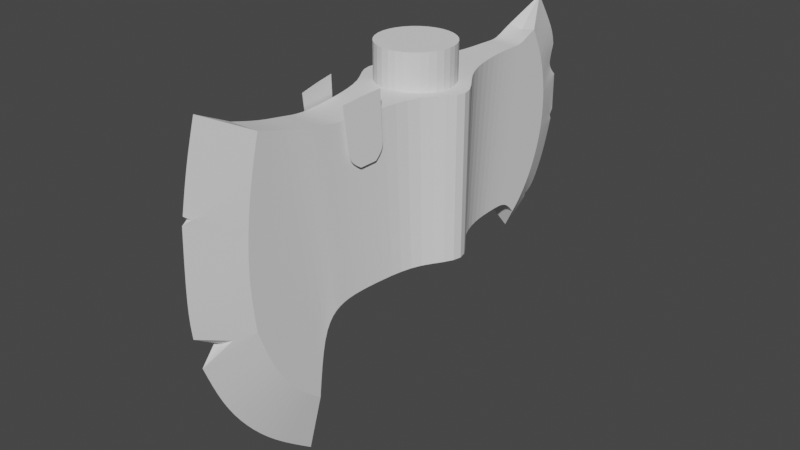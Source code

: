 # Source: Axe03.blend  (saved by Blender 2.92.15; exported with 4.5.12 LTS)
import bpy
from mathutils import Matrix  # noqa: F401  (used for matrix-valued properties, if any)

bpy.ops.wm.read_factory_settings(use_empty=True)
scene = bpy.context.scene
scene.name = 'Scene'

# ---- collections
col_axe = bpy.data.collections.new('Axe'); scene.collection.children.link(col_axe)

# ---- world
world_world = bpy.data.worlds.new('World'); scene.world = world_world
world_world.use_nodes = True; world_world.node_tree.nodes.clear()
_N = world_world.node_tree.nodes; _L = world_world.node_tree.links
n0 = _N.new('ShaderNodeOutputWorld'); n0.name = 'World Output'; n0.location = (300, 300)
n1 = _N.new('ShaderNodeBackground'); n1.name = 'Background'; n1.location = (10, 300)
n1.inputs[0].default_value = (0.05088, 0.05088, 0.05088, 1.0)
_L.new(n1.outputs[0], n0.inputs[0])
n0.is_active_output = True
world_world.color = (0.05088, 0.05088, 0.05088)
world_world.use_sun_shadow = False
world_world.sun_shadow_jitter_overblur = 0.0

# ---- meshes
me_plane_001 = bpy.data.meshes.new('Plane.001')
me_plane_001.from_pydata([(-0.1432, 0.06537, 0.0), (-0.2403, 0.4076, 0.0), (-0.1854, 0.09741, 0.0), (-0.2153, 0.1302, 0.0), (-0.2374, 0.165, 0.0), (-0.2532, 0.2063, 0.0), (-0.2622, 0.2613, 0.0), (-0.2591, 0.3294, 0.0), (-0.2509, 0.3713, 0.0), (-0.1953, 0.3848, 0.01385), (-0.1206, 0.3673, 0.01752), (-0.08208, 0.3673, 0.02185), (-0.03328, 0.369, 0.02954), (-0.1426, 0.1249, 0.01385), (-0.1356, 0.185, 0.01385), (-0.1234, 0.2043, 0.01656), (-0.1035, 0.2096, 0.01752), (-0.03024, 0.2123, 0.02954), (-0.06995, 0.2107, 0.02185), (-0.2081, 0.222, 0.01385), (-0.1393, 0.3717, 0.01656), (-0.1679, 0.3769, 0.01385), (-0.2107, 0.3128, 0.01385), (-0.179, 0.1599, 0.01385), (-0.2042, 0.3512, 0.01385), (-0.1952, 0.1855, 0.01385), (-0.2136, 0.2677, 0.01385), (-0.1622, 0.1405, 0.01385), (-0.03068, 0.2299, 0.02954), (-0.03134, 0.2657, 0.02954), (-0.03216, 0.31, 0.02954), (-0.03269, 0.3381, 0.02954), (-0.07172, 0.2299, 0.02185), (-0.07435, 0.2657, 0.02185), (-0.07763, 0.31, 0.02185), (-0.0797, 0.3381, 0.02185), (-0.106, 0.2299, 0.01752), (-0.1097, 0.2657, 0.01752), (-0.1143, 0.31, 0.01752), (-0.1173, 0.3381, 0.01752), (-0.1257, 0.2299, 0.01656), (-0.1291, 0.2657, 0.01656), (-0.1334, 0.31, 0.01656), (-0.1362, 0.3381, 0.01656), (-0.1403, 0.2299, 0.01385), (-0.1473, 0.2657, 0.01385), (-0.1561, 0.31, 0.01385), (-0.1616, 0.3381, 0.01385), (0.1461, 0.1719, 0.0), (-2.777e-09, 0.2142, 0.06354), (0.1853, 0.3998, 0.0), (-2.777e-09, 0.3656, 0.06354), (0.1597, 0.179, 0.0), (0.1735, 0.188, 0.0), (0.1925, 0.2009, 0.0), (0.2081, 0.2283, 0.0), (0.2193, 0.2646, 0.0), (0.2128, 0.3602, 0.0), (0.1579, 0.3755, 0.01385), (0.1206, 0.3673, 0.01385), (0.08247, 0.367, 0.01557), (0.03319, 0.3689, 0.02996), (0.1368, 0.1945, 0.01385), (0.1288, 0.204, 0.01385), (0.118, 0.2097, 0.01385), (0.03015, 0.2123, 0.02996), (0.1035, 0.2096, 0.01385), (0.07034, 0.2104, 0.01557), (0.1703, 0.2384, 0.01385), (0.1349, 0.3658, 0.01385), (0.1472, 0.3714, 0.01385), (0.1819, 0.3091, 0.01385), (0.1526, 0.2104, 0.01385), (0.1743, 0.3433, 0.01385), (0.1605, 0.2211, 0.01385), (0.181, 0.2701, 0.01385), (0.1451, 0.2014, 0.01385), (-2.777e-09, 0.2299, 0.06354), (-2.777e-09, 0.2657, 0.06354), (-2.777e-09, 0.31, 0.06354), (-2.777e-09, 0.3381, 0.06354), (0.0306, 0.2299, 0.02996), (0.03126, 0.2657, 0.02996), (0.03208, 0.31, 0.02996), (0.0326, 0.3381, 0.02996), (0.07211, 0.2296, 0.01557), (0.07475, 0.2653, 0.01557), (0.07802, 0.3097, 0.01557), (0.0801, 0.3378, 0.01557), (0.106, 0.2299, 0.01385), (0.1097, 0.2657, 0.01385), (0.1143, 0.31, 0.01385), (0.1173, 0.3381, 0.01385), (0.1257, 0.2299, 0.01385), (0.1291, 0.2657, 0.01385), (0.1334, 0.31, 0.01385), (0.1362, 0.3381, 0.01385), (0.1403, 0.2299, 0.01385), (0.1439, 0.2657, 0.01385), (0.1488, 0.31, 0.01385), (0.1509, 0.3391, 0.01385), (0.1346, 0.217, 0.01385), (-0.138, 0.2075, 0.01385), (-0.1953, 0.3848, 0.0), (-0.1426, 0.1249, 0.0), (-0.1356, 0.185, 0.0), (-0.1234, 0.2043, 0.0), (-0.1035, 0.2096, 0.0), (-0.03024, 0.2123, 0.0), (-0.06995, 0.2107, 0.0), (-7.674e-10, 0.2142, 0.0), (0.1368, 0.1945, 0.0), (0.1288, 0.204, 0.0), (0.118, 0.2097, 0.0), (0.03015, 0.2123, 0.0), (0.1035, 0.2096, 0.0), (0.07034, 0.2104, 0.0), (-0.1206, 0.3673, 0.0), (-0.08208, 0.3673, 0.0), (-0.03328, 0.369, 0.0), (-0.1393, 0.3717, 0.0), (-0.1679, 0.3769, 0.0), (2.411e-10, 0.3656, 0.0), (0.1579, 0.3727, 0.0), (0.1206, 0.3673, 0.0), (0.08247, 0.367, 0.0), (0.03319, 0.3689, 0.0), (0.1349, 0.3658, 0.0), (0.1475, 0.3692, 0.0), (-0.259, 0.235, 0.0), (-0.2284, 0.2221, 0.007925), (-0.2326, 0.2179, 0.0), (-0.2289, 0.2201, 0.007925), (0.2153, 0.3444, 0.0), (0.2209, 0.312, 0.0), (0.2023, 0.3219, 0.003317), (0.2075, 0.3243, 0.0), (0.2211, 0.2748, 0.0), (0.1825, 0.1956, 0.0), (0.1783, 0.1913, 0.0), (0.214, 0.2707, 0.001513), (-0.2521, 0.332, 0.002177), (0.1784, 0.1959, 0.00101), (0.2177, 0.2689, 0.0), (-0.2577, 0.3364, 0.0), (0.1783, 0.1944, 0.0), (-0.2521, 0.332, 0.0)], [], [(28, 17, 49, 77), (32, 18, 17, 28), (36, 16, 18, 32), (40, 15, 16, 36), (8, 24, 9, 1), (47, 43, 20, 21), (24, 47, 21, 9), (7, 141, 146), (6, 26, 22, 7), (4, 25, 19, 5), (3, 23, 25, 4), (2, 27, 23, 3), (0, 13, 27, 2), (14, 15, 40, 44, 102), (44, 40, 41, 45), (45, 41, 42, 46), (46, 42, 43, 47), (20, 43, 39, 10), (43, 42, 38, 39), (42, 41, 37, 38), (41, 40, 36, 37), (10, 39, 35, 11), (39, 38, 34, 35), (38, 37, 33, 34), (37, 36, 32, 33), (11, 35, 31, 12), (35, 34, 30, 31), (34, 33, 29, 30), (33, 32, 28, 29), (12, 31, 80, 51), (31, 30, 79, 80), (30, 29, 78, 79), (29, 28, 77, 78), (26, 45, 46, 22), (19, 44, 45, 26), (23, 44, 19, 25), (27, 102, 44, 23), (81, 77, 49, 65), (85, 81, 65, 67), (89, 85, 67, 66), (93, 89, 66, 64), (57, 50, 58, 73), (100, 70, 69, 96), (73, 58, 70, 100), (135, 73, 71), (140, 56, 143), (55, 56, 75, 68), (54, 55, 68, 74), (74, 142, 138, 54), (52, 53, 72, 76), (48, 52, 76, 62), (63, 101, 97, 93, 64), (97, 98, 94, 93), (98, 99, 95, 94), (99, 100, 96, 95), (69, 59, 92, 96), (96, 92, 91, 95), (95, 91, 90, 94), (94, 90, 89, 93), (59, 60, 88, 92), (92, 88, 87, 91), (91, 87, 86, 90), (90, 86, 85, 89), (60, 61, 84, 88), (88, 84, 83, 87), (87, 83, 82, 86), (86, 82, 81, 85), (61, 51, 80, 84), (84, 80, 79, 83), (83, 79, 78, 82), (82, 78, 77, 81), (75, 71, 99, 98), (68, 75, 98, 97), (72, 74, 68, 97), (76, 72, 97, 101), (71, 73, 100, 99), (62, 76, 101, 63), (13, 14, 102, 27), (22, 46, 47, 24), (66, 67, 116, 115), (63, 64, 113, 112), (17, 18, 109, 108), (67, 65, 114, 116), (18, 16, 107, 109), (13, 0, 104), (49, 17, 108, 110), (14, 13, 104, 105), (48, 62, 111), (15, 14, 105, 106), (64, 66, 115, 113), (62, 63, 112, 111), (16, 15, 106, 107), (65, 49, 110, 114), (1, 9, 103), (21, 20, 120, 121), (70, 58, 123, 128), (51, 61, 126, 122), (20, 10, 117, 120), (9, 21, 121, 103), (58, 50, 123), (10, 11, 118, 117), (59, 69, 127, 124), (11, 12, 119, 118), (60, 59, 124, 125), (61, 60, 125, 126), (12, 51, 122, 119), (69, 70, 128, 127), (129, 130, 19, 26, 6), (130, 5, 19), (130, 129, 131), (5, 130, 131), (131, 130, 132), (134, 135, 71), (135, 133, 57, 73), (133, 135, 136), (135, 134, 136), (140, 71, 75), (140, 137, 134, 71), (72, 142, 74), (56, 140, 75), (137, 140, 143), (138, 142, 145), (53, 139, 142, 72), (142, 139, 145), (144, 141, 24, 8), (141, 7, 22), (24, 141, 22), (141, 144, 146)])
_k = {(1, 8): 1.0, (17, 49): 1.0, (12, 51): 1.0, (0, 2): 1.0, (2, 3): 1.0, (3, 4): 1.0, (4, 5): 1.0, (6, 129): 1.0, (6, 7): 1.0, (8, 144): 1.0, (1, 9): 1.0, (10, 20): 1.0, (10, 11): 1.0, (11, 12): 1.0, (0, 13): 1.0, (13, 14): 1.0, (14, 15): 1.0, (15, 16): 1.0, (17, 18): 1.0, (16, 18): 1.0, (9, 24): 1.0, (19, 25): 1.0, (20, 21): 1.0, (9, 21): 1.0, (22, 26): 1.0, (23, 27): 1.0, (22, 24): 1.0, (23, 25): 1.0, (19, 26): 1.0, (13, 27): 1.0, (50, 57): 1.0, (49, 65): 1.0, (51, 61): 1.0, (48, 52): 1.0, (52, 53): 1.0, (54, 138): 1.0, (54, 55): 1.0, (57, 133): 1.0, (50, 58): 1.0, (59, 69): 1.0, (59, 60): 1.0, (60, 61): 1.0, (48, 62): 1.0, (62, 63): 1.0, (63, 64): 1.0, (65, 67): 1.0, (58, 73): 1.0, (68, 74): 1.0, (69, 70): 1.0, (58, 70): 1.0, (71, 75): 1.0, (72, 76): 1.0, (71, 73): 1.0, (72, 74): 1.0, (68, 75): 1.0, (62, 76): 1.0, (134, 135): 1.0, (64, 66): 1.0, (66, 67): 1.0, (13, 104): 1.0, (62, 111): 1.0, (15, 106): 0.13725, (0, 104): 1.0, (48, 111): 1.0, (9, 103): 1.0, (58, 123): 1.0, (1, 103): 1.0, (50, 123): 1.0, (5, 130): 1.0, (129, 130): 1.0, (19, 130): 1.0, (129, 131): 1.0, (134, 137): 1.0, (133, 135): 1.0, (134, 136): 1.0, (133, 136): 1.0, (56, 143): 1.0, (139, 142): 1.0, (137, 140): 1.0, (138, 142): 1.0, (141, 144): 1.0, (56, 140): 1.0, (140, 143): 1.0, (55, 56): 1.0, (137, 143): 1.0, (53, 139): 1.0, (7, 141): 1.0, (142, 145): 1.0, (138, 145): 1.0, (139, 145): 1.0, (141, 146): 1.0, (144, 146): 1.0, (7, 146): 1.0}
me_plane_001.attributes.new('crease_edge', 'FLOAT', 'EDGE').data.foreach_set('value', [_k.get((min(e.vertices), max(e.vertices)), 0.0) for e in me_plane_001.edges])
_uv = me_plane_001.uv_layers.new(name='UVMap')
_uv.uv.foreach_set('vector', [0.1688, 0.1458, 0.1688, 0.0, 1.0, 0.0, 1.0, 0.1458, 0.0, 0.1458, 0.0, 0.0, 0.1688, 0.0, 0.1688, 0.1458, 0.0, 0.1458, 0.0, 0.0, 0.0, 0.0, 0.0, 0.1458, 0.0, 0.1458, 0.0, 0.0, 0.0, 0.0, 0.0, 0.1458, 0.0, 0.0, 0.0, 0.875, 0.0, 1.0, 0.0, 1.0, 0.0, 0.804, 0.0, 0.8042, 0.0, 1.0, 0.0, 1.0, 0.0, 0.875, 0.0, 0.804, 0.0, 1.0, 0.0, 1.0, 0.0, 0.0, 0.0, 0.1193, 0.0, 0.1193, 0.0, 0.0, 0.0, 0.625, 0.0, 0.75, 0.0, 0.0, 0.0, 0.0, 0.0, 0.375, 0.0, 0.5, 0.0, 0.0, 0.0, 0.0, 0.0, 0.25, 0.0, 0.375, 0.0, 0.0, 0.0, 0.0, 0.0, 0.125, 0.0, 0.25, 0.0, 0.0, 0.0, 0.0, 0.0, 0.0, 0.0, 0.125, 0.0, 0.0, 0.0, 0.0, 0.0, 0.0, 0.0, 0.1458, 0.0, 0.1458, 0.0, 0.0729, 0.0, 0.1458, 0.0, 0.1458, 0.0, 0.3632, 0.0, 0.3632, 0.0, 0.3632, 0.0, 0.3632, 0.0, 0.633, 0.0, 0.633, 0.0, 0.633, 0.0, 0.633, 0.0, 0.8042, 0.0, 0.804, 0.0, 1.0, 0.0, 0.8042, 0.0, 0.805, 0.0, 1.0, 0.0, 0.8042, 0.0, 0.633, 0.0, 0.633, 0.0, 0.805, 0.0, 0.633, 0.0, 0.3632, 0.0, 0.3632, 0.0, 0.633, 0.0, 0.3632, 0.0, 0.1458, 0.0, 0.1458, 0.0, 0.3632, 0.0, 1.0, 0.0, 0.805, 0.0, 0.804, 0.0, 1.0, 0.0, 0.805, 0.0, 0.633, 0.0, 0.633, 0.0, 0.804, 0.0, 0.633, 0.0, 0.3632, 0.0, 0.3632, 0.0, 0.633, 0.0, 0.3632, 0.0, 0.1458, 0.0, 0.1458, 0.0, 0.3632, 0.0, 1.0, 0.0, 0.804, 0.1688, 0.804, 0.1688, 1.0, 0.0, 0.804, 0.0, 0.633, 0.1688, 0.633, 0.1688, 0.804, 0.0, 0.633, 0.0, 0.3632, 0.1688, 0.3632, 0.1688, 0.633, 0.0, 0.3632, 0.0, 0.1458, 0.1688, 0.1458, 0.1688, 0.3632, 0.1688, 1.0, 0.1688, 0.804, 1.0, 0.804, 1.0, 1.0, 0.1688, 0.804, 0.1688, 0.633, 1.0, 0.633, 1.0, 0.804, 0.1688, 0.633, 0.1688, 0.3632, 1.0, 0.3632, 1.0, 0.633, 0.1688, 0.3632, 0.1688, 0.1458, 1.0, 0.1458, 1.0, 0.3632, 0.0, 0.625, 0.0, 0.3632, 0.0, 0.633, 0.0, 0.75, 0.0, 0.5, 0.0, 0.1458, 0.0, 0.3632, 0.0, 0.625, 0.0, 0.25, 0.0, 0.1458, 0.0, 0.5, 0.0, 0.375, 0.0, 0.125, 0.0, 0.0729, 0.0, 0.1458, 0.0, 0.25, 0.1711, 0.1458, 1.0, 0.1458, 1.0, 0.0, 0.1711, 0.0, 0.0, 0.1458, 0.1711, 0.1458, 0.1711, 0.0, 0.0, 0.0, 0.0, 0.1458, 0.0, 0.1458, 0.0, 0.0, 0.0, 0.0, 0.0, 0.1458, 0.0, 0.1458, 0.0, 0.0, 0.0, 0.0, 0.0, 0.0, 0.0, 1.0, 0.0, 1.0, 0.0, 0.875, 0.0, 0.804, 0.0, 1.0, 0.0, 1.0, 0.0, 0.8042, 0.0, 0.875, 0.0, 1.0, 0.0, 1.0, 0.0, 0.804, 0.0, 0.1905, 0.0, 0.875, 0.0, 0.75, 0.0, 0.07182, 0.0, 0.003081, 0.0, 0.07182, 0.0, 0.0, 0.0, 0.003081, 0.0, 0.625, 0.0, 0.5, 0.0, 0.0, 0.0, 0.0, 0.0, 0.5, 0.0, 0.375, 0.0, 0.375, 0.0, 0.02433, 0.0, 0.0, 0.0, 0.0, 0.0, 0.0, 0.0, 0.0, 0.0, 0.25, 0.0, 0.125, 0.0, 0.0, 0.0, 0.0, 0.0, 0.125, 0.0, 0.0, 0.0, 0.0, 0.0, 0.0729, 0.0, 0.1458, 0.0, 0.1458, 0.0, 0.0, 0.0, 0.1458, 0.0, 0.3632, 0.0, 0.3632, 0.0, 0.1458, 0.0, 0.3632, 0.0, 0.633, 0.0, 0.633, 0.0, 0.3632, 0.0, 0.633, 0.0, 0.804, 0.0, 0.8042, 0.0, 0.633, 0.0, 1.0, 0.0, 1.0, 0.0, 0.805, 0.0, 0.8042, 0.0, 0.8042, 0.0, 0.805, 0.0, 0.633, 0.0, 0.633, 0.0, 0.633, 0.0, 0.633, 0.0, 0.3632, 0.0, 0.3632, 0.0, 0.3632, 0.0, 0.3632, 0.0, 0.1458, 0.0, 0.1458, 0.0, 1.0, 0.0, 1.0, 0.0, 0.804, 0.0, 0.805, 0.0, 0.805, 0.0, 0.804, 0.0, 0.633, 0.0, 0.633, 0.0, 0.633, 0.0, 0.633, 0.0, 0.3632, 0.0, 0.3632, 0.0, 0.3632, 0.0, 0.3632, 0.0, 0.1458, 0.0, 0.1458, 0.0, 1.0, 0.1711, 1.0, 0.1711, 0.804, 0.0, 0.804, 0.0, 0.804, 0.1711, 0.804, 0.1711, 0.633, 0.0, 0.633, 0.0, 0.633, 0.1711, 0.633, 0.1711, 0.3632, 0.0, 0.3632, 0.0, 0.3632, 0.1711, 0.3632, 0.1711, 0.1458, 0.0, 0.1458, 0.1711, 1.0, 1.0, 1.0, 1.0, 0.804, 0.1711, 0.804, 0.1711, 0.804, 1.0, 0.804, 1.0, 0.633, 0.1711, 0.633, 0.1711, 0.633, 1.0, 0.633, 1.0, 0.3632, 0.1711, 0.3632, 0.1711, 0.3632, 1.0, 0.3632, 1.0, 0.1458, 0.1711, 0.1458, 0.0, 0.625, 0.0, 0.75, 0.0, 0.633, 0.0, 0.3632, 0.0, 0.5, 0.0, 0.625, 0.0, 0.3632, 0.0, 0.1458, 0.0, 0.25, 0.0, 0.375, 0.0, 0.5, 0.0, 0.1458, 0.0, 0.125, 0.0, 0.25, 0.0, 0.1458, 0.0, 0.0729, 0.0, 0.75, 0.0, 0.875, 0.0, 0.804, 0.0, 0.633, 0.0, 0.0, 0.0, 0.125, 0.0, 0.0729, 0.0, 0.0, 0.0, 0.0, 0.0, 0.0, 0.0, 0.0729, 0.0, 0.125, 0.0, 0.75, 0.0, 0.633, 0.0, 0.804, 0.0, 0.875, 0.0, 0.0, 0.0, 0.0, 0.0, 0.0, 0.0, 0.0, 0.0, 0.0, 0.0, 0.0, 0.0, 0.0, 0.0, 0.0, 0.1688, 0.0, 0.0, 0.0, 0.0, 0.0, 0.1688, 0.0, 0.0, 0.0, 0.1711, 0.0, 0.1711, 0.0, 0.0, 0.0, 0.0, 0.0, 0.0, 0.0, 0.0, 0.0, 0.0, 0.0, 0.0, 0.0, 0.0, 0.0, 0.0, 0.0, 1.0, 0.0, 0.1688, 0.0, 0.1688, 0.0, 1.0, 0.0, 0.0, 0.0, 0.0, 0.0, 0.0, 0.0, 0.0, 0.0, 0.0, 0.0, 0.0, 0.0, 0.0, 0.0, 0.0, 0.0, 0.0, 0.0, 0.0, 0.0, 0.0, 0.0, 0.0, 0.0, 0.0, 0.0, 0.0, 0.0, 0.0, 0.0, 0.0, 0.0, 0.0, 0.0, 0.0, 0.0, 0.0, 0.0, 0.0, 0.0, 0.0, 0.0, 0.0, 0.0, 0.0, 0.0, 0.1711, 0.0, 1.0, 0.0, 1.0, 0.0, 0.1711, 0.0, 0.0, 1.0, 0.0, 1.0, 0.0, 1.0, 0.0, 1.0, 0.0, 1.0, 0.0, 1.0, 0.0, 1.0, 0.0, 1.0, 0.0, 1.0, 0.0, 1.0, 0.0, 1.0, 1.0, 1.0, 0.1711, 1.0, 0.1711, 1.0, 1.0, 1.0, 0.0, 1.0, 0.0, 1.0, 0.0, 1.0, 0.0, 1.0, 0.0, 1.0, 0.0, 1.0, 0.0, 1.0, 0.0, 1.0, 0.0, 1.0, 0.0, 1.0, 0.0, 1.0, 0.0, 1.0, 0.0, 1.0, 0.0, 1.0, 0.0, 1.0, 0.0, 1.0, 0.0, 1.0, 0.0, 1.0, 0.0, 1.0, 0.0, 1.0, 0.1688, 1.0, 0.1688, 1.0, 0.0, 1.0, 0.0, 1.0, 0.0, 1.0, 0.0, 1.0, 0.0, 1.0, 0.1711, 1.0, 0.0, 1.0, 0.0, 1.0, 0.1711, 1.0, 0.1688, 1.0, 1.0, 1.0, 1.0, 1.0, 0.1688, 1.0, 0.0, 1.0, 0.0, 1.0, 0.0, 1.0, 0.0, 1.0, 0.0, 0.0, 0.0, 0.2929, 0.0, 0.5, 0.0, 0.625, 0.0, 0.0, 0.0, 0.2929, 0.0, 0.0, 0.0, 0.5, 0.0, 0.2929, 0.0, 0.0, 0.0, 0.2526, 0.0, 0.0, 0.0, 0.2929, 0.0, 0.2526, 0.0, 0.2526, 0.0, 0.2929, 0.0, 0.2929, 0.0, 0.04278, 0.0, 0.1905, 0.0, 0.75, 0.0, 0.1905, 0.0, 0.0, 0.0, 0.0, 0.0, 0.875, 0.0, 0.0, 0.0, 0.1905, 0.0, 0.1905, 0.0, 0.1905, 0.0, 0.04278, 0.0, 0.1905, 0.0, 0.07182, 0.0, 0.75, 0.0, 0.625, 0.0, 0.07182, 0.0, 0.007247, 0.0, 0.04278, 0.0, 0.75, 0.0, 0.25, 0.0, 0.02433, 0.0, 0.375, 0.0, 0.003081, 0.0, 0.07182, 0.0, 0.625, 0.0, 0.007247, 0.0, 0.07182, 0.0, 0.07182, 0.0, 0.0, 0.0, 0.02433, 0.0, 0.02433, 0.0, 0.0, 0.0, 0.0, 0.0, 0.02433, 0.0, 0.25, 0.0, 0.02433, 0.0, 0.0, 0.0, 0.02433, 0.0, 0.0, 0.0, 0.1193, 0.0, 0.875, 0.0, 0.0, 0.0, 0.1193, 0.0, 0.0, 0.0, 0.75, 0.0, 0.875, 0.0, 0.1193, 0.0, 0.75, 0.0, 0.1193, 0.0, 0.0, 0.0, 0.1193])
me_plane_001.use_remesh_fix_poles = True
me_plane_001.use_remesh_preserve_attributes = False
me_plane_001.use_mirror_vertex_groups = False
me_plane_001.update()
me_cylinder = bpy.data.meshes.new('Cylinder')
me_cylinder.from_pydata([(5.535e-08, -0.03614, 0.402), (5.535e-08, -0.03614, 0.3297), (-0.007051, -0.03545, 0.402), (-0.007051, -0.03545, 0.3297), (-0.01383, -0.03339, 0.402), (-0.01383, -0.03339, 0.3297), (-0.02008, -0.03005, 0.402), (-0.02008, -0.03005, 0.3297), (-0.02555, -0.02555, 0.402), (-0.02555, -0.02555, 0.3297), (-0.03005, -0.02008, 0.402), (-0.03005, -0.02008, 0.3297), (-0.03339, -0.01383, 0.402), (-0.03339, -0.01383, 0.3297), (-0.03545, -0.00705, 0.402), (-0.03545, -0.00705, 0.3297), (-0.03614, 3.268e-07, 0.402), (-0.03614, 3.268e-07, 0.3297), (-0.03545, 0.007051, 0.402), (-0.03545, 0.007051, 0.3297), (-0.03339, 0.01383, 0.402), (-0.03339, 0.01383, 0.3297), (-0.03005, 0.02008, 0.402), (-0.03005, 0.02008, 0.3297), (-0.02555, 0.02556, 0.402), (-0.02555, 0.02556, 0.3297), (-0.02008, 0.03005, 0.402), (-0.02008, 0.03005, 0.3297), (-0.01383, 0.03339, 0.402), (-0.01383, 0.03339, 0.3297), (-0.00705, 0.03545, 0.402), (-0.00705, 0.03545, 0.3297), (6.713e-08, 0.03614, 0.402), (6.713e-08, 0.03614, 0.3297), (0.007051, 0.03545, 0.402), (0.007051, 0.03545, 0.3297), (0.01383, 0.03339, 0.402), (0.01383, 0.03339, 0.3297), (0.02008, 0.03005, 0.402), (0.02008, 0.03005, 0.3297), (0.02555, 0.02556, 0.402), (0.02555, 0.02556, 0.3297), (0.03005, 0.02008, 0.402), (0.03005, 0.02008, 0.3297), (0.03339, 0.01383, 0.402), (0.03339, 0.01383, 0.3297), (0.03545, 0.007051, 0.402), (0.03545, 0.007051, 0.3297), (0.03614, 2.946e-07, 0.402), (0.03614, 2.946e-07, 0.3297), (0.03545, -0.00705, 0.402), (0.03545, -0.00705, 0.3297), (0.03339, -0.01383, 0.402), (0.03339, -0.01383, 0.3297), (0.03005, -0.02008, 0.402), (0.03005, -0.02008, 0.3297), (0.02555, -0.02555, 0.402), (0.02555, -0.02555, 0.3297), (0.02008, -0.03005, 0.402), (0.02008, -0.03005, 0.3297), (0.01383, -0.03339, 0.402), (0.01383, -0.03339, 0.3297), (0.007051, -0.03545, 0.402), (0.007051, -0.03545, 0.3297)], [], [(0, 1, 3, 2), (2, 3, 5, 4), (4, 5, 7, 6), (6, 7, 9, 8), (8, 9, 11, 10), (10, 11, 13, 12), (12, 13, 15, 14), (14, 15, 17, 16), (16, 17, 19, 18), (18, 19, 21, 20), (20, 21, 23, 22), (22, 23, 25, 24), (24, 25, 27, 26), (26, 27, 29, 28), (28, 29, 31, 30), (30, 31, 33, 32), (32, 33, 35, 34), (34, 35, 37, 36), (36, 37, 39, 38), (38, 39, 41, 40), (40, 41, 43, 42), (42, 43, 45, 44), (44, 45, 47, 46), (46, 47, 49, 48), (48, 49, 51, 50), (50, 51, 53, 52), (52, 53, 55, 54), (54, 55, 57, 56), (56, 57, 59, 58), (58, 59, 61, 60), (3, 1, 63, 61, 59, 57, 55, 53, 51, 49, 47, 45, 43, 41, 39, 37, 35, 33, 31, 29, 27, 25, 23, 21, 19, 17, 15, 13, 11, 9, 7, 5), (60, 61, 63, 62), (62, 63, 1, 0), (0, 2, 4, 6, 8, 10, 12, 14, 16, 18, 20, 22, 24, 26, 28, 30, 32, 34, 36, 38, 40, 42, 44, 46, 48, 50, 52, 54, 56, 58, 60, 62)])
_uv = me_cylinder.uv_layers.new(name='UVMap')
_uv.uv.foreach_set('vector', [1.0, 0.5, 1.0, 1.0, 0.9688, 1.0, 0.9688, 0.5, 0.9688, 0.5, 0.9688, 1.0, 0.9375, 1.0, 0.9375, 0.5, 0.9375, 0.5, 0.9375, 1.0, 0.9062, 1.0, 0.9062, 0.5, 0.9062, 0.5, 0.9062, 1.0, 0.875, 1.0, 0.875, 0.5, 0.875, 0.5, 0.875, 1.0, 0.8438, 1.0, 0.8438, 0.5, 0.8438, 0.5, 0.8438, 1.0, 0.8125, 1.0, 0.8125, 0.5, 0.8125, 0.5, 0.8125, 1.0, 0.7812, 1.0, 0.7812, 0.5, 0.7812, 0.5, 0.7812, 1.0, 0.75, 1.0, 0.75, 0.5, 0.75, 0.5, 0.75, 1.0, 0.7188, 1.0, 0.7188, 0.5, 0.7188, 0.5, 0.7188, 1.0, 0.6875, 1.0, 0.6875, 0.5, 0.6875, 0.5, 0.6875, 1.0, 0.6562, 1.0, 0.6562, 0.5, 0.6562, 0.5, 0.6562, 1.0, 0.625, 1.0, 0.625, 0.5, 0.625, 0.5, 0.625, 1.0, 0.5938, 1.0, 0.5938, 0.5, 0.5938, 0.5, 0.5938, 1.0, 0.5625, 1.0, 0.5625, 0.5, 0.5625, 0.5, 0.5625, 1.0, 0.5312, 1.0, 0.5312, 0.5, 0.5312, 0.5, 0.5312, 1.0, 0.5, 1.0, 0.5, 0.5, 0.5, 0.5, 0.5, 1.0, 0.4688, 1.0, 0.4688, 0.5, 0.4688, 0.5, 0.4688, 1.0, 0.4375, 1.0, 0.4375, 0.5, 0.4375, 0.5, 0.4375, 1.0, 0.4062, 1.0, 0.4062, 0.5, 0.4062, 0.5, 0.4062, 1.0, 0.375, 1.0, 0.375, 0.5, 0.375, 0.5, 0.375, 1.0, 0.3438, 1.0, 0.3438, 0.5, 0.3438, 0.5, 0.3438, 1.0, 0.3125, 1.0, 0.3125, 0.5, 0.3125, 0.5, 0.3125, 1.0, 0.2812, 1.0, 0.2812, 0.5, 0.2812, 0.5, 0.2812, 1.0, 0.25, 1.0, 0.25, 0.5, 0.25, 0.5, 0.25, 1.0, 0.2188, 1.0, 0.2188, 0.5, 0.2188, 0.5, 0.2188, 1.0, 0.1875, 1.0, 0.1875, 0.5, 0.1875, 0.5, 0.1875, 1.0, 0.1562, 1.0, 0.1562, 0.5, 0.1562, 0.5, 0.1562, 1.0, 0.125, 1.0, 0.125, 0.5, 0.125, 0.5, 0.125, 1.0, 0.09375, 1.0, 0.09375, 0.5, 0.09375, 0.5, 0.09375, 1.0, 0.0625, 1.0, 0.0625, 0.5, 0.2968, 0.4854, 0.25, 0.49, 0.2032, 0.4854, 0.1582, 0.4717, 0.1167, 0.4496, 0.08029, 0.4197, 0.05045, 0.3833, 0.02827, 0.3418, 0.01461, 0.2968, 0.01, 0.25, 0.01461, 0.2032, 0.02827, 0.1582, 0.05045, 0.1167, 0.08029, 0.08029, 0.1167, 0.05045, 0.1582, 0.02827, 0.2032, 0.01461, 0.25, 0.01, 0.2968, 0.01461, 0.3418, 0.02827, 0.3833, 0.05045, 0.4197, 0.08029, 0.4496, 0.1167, 0.4717, 0.1582, 0.4854, 0.2032, 0.49, 0.25, 0.4854, 0.2968, 0.4717, 0.3418, 0.4496, 0.3833, 0.4197, 0.4197, 0.3833, 0.4496, 0.3418, 0.4717, 0.0625, 0.5, 0.0625, 1.0, 0.03125, 1.0, 0.03125, 0.5, 0.03125, 0.5, 0.03125, 1.0, 0.0, 1.0, 0.0, 0.5, 0.75, 0.49, 0.7968, 0.4854, 0.8418, 0.4717, 0.8833, 0.4496, 0.9197, 0.4197, 0.9496, 0.3833, 0.9717, 0.3418, 0.9854, 0.2968, 0.99, 0.25, 0.9854, 0.2032, 0.9717, 0.1582, 0.9496, 0.1167, 0.9197, 0.08029, 0.8833, 0.05045, 0.8418, 0.02827, 0.7968, 0.01461, 0.75, 0.01, 0.7032, 0.01461, 0.6582, 0.02827, 0.6167, 0.05045, 0.5803, 0.08029, 0.5504, 0.1167, 0.5283, 0.1582, 0.5146, 0.2032, 0.51, 0.25, 0.5146, 0.2968, 0.5283, 0.3418, 0.5504, 0.3833, 0.5803, 0.4197, 0.6167, 0.4496, 0.6582, 0.4717, 0.7032, 0.4854])
me_cylinder.use_remesh_fix_poles = True
me_cylinder.use_remesh_preserve_attributes = False
me_cylinder.use_mirror_vertex_groups = False
me_cylinder.update()
me_plane_002 = bpy.data.meshes.new('Plane.002')
me_plane_002.from_pydata([(0.02178, -0.07574, 0.3538), (0.02621, -0.03988, 0.3577), (0.02137, -0.0791, 0.3809), (0.02609, -0.0408, 0.3852), (0.02645, -0.03794, 0.3337), (0.02213, -0.07294, 0.3316), (0.02349, -0.06188, 0.3242), (0.02544, -0.04609, 0.3254), (0.0238, -0.05941, 0.3838), (0.02403, -0.05752, 0.3546), (0.02432, -0.05515, 0.3333), (0.02451, -0.0536, 0.3248), (0.02629, -0.03924, 0.3455), (0.02423, -0.05592, 0.3439), (0.02196, -0.07434, 0.3427), (0.0244, -0.05451, 0.332), (0.0256, -0.04485, 0.344), (0.02517, -0.04828, 0.3357), (0.02285, -0.06706, 0.3419), (0.02517, -0.04827, 0.3524), (0.02334, -0.0631, 0.3343), (0.02406, -0.05729, 0.3557), (0.02294, -0.06635, 0.351)], [], [(21, 8, 3, 1), (15, 11, 6, 5), (4, 7, 11, 15), (0, 2, 8, 21), (9, 13, 18, 22), (16, 13, 9, 19), (20, 18, 13, 10), (17, 10, 13, 16), (17, 4, 15, 10), (19, 1, 12, 16), (20, 5, 14, 18), (10, 15, 5, 20), (9, 21, 1, 19), (22, 0, 21, 9), (16, 12, 4, 17), (18, 14, 0, 22)])
_k = {(0, 2): 1.0, (1, 3): 1.0, (2, 8): 1.0, (7, 11): 1.0, (4, 7): 1.0, (3, 8): 1.0, (6, 11): 1.0, (1, 12): 1.0, (4, 12): 1.0, (0, 14): 1.0, (5, 6): 1.0, (5, 14): 1.0}
me_plane_002.attributes.new('crease_edge', 'FLOAT', 'EDGE').data.foreach_set('value', [_k.get((min(e.vertices), max(e.vertices)), 0.0) for e in me_plane_002.edges])
_uv = me_plane_002.uv_layers.new(name='UVMap')
_uv.uv.foreach_set('vector', [0.5242, 0.0, 0.5242, 1.0, 1.0, 1.0, 1.0, 0.0, 0.5295, 0.0, 0.5195, 0.0, 0.0, 0.0, 0.0, 0.0, 1.0, 0.0, 1.0, 0.0, 0.5195, 0.0, 0.5295, 0.0, 0.0, 0.0, 0.0, 1.0, 0.5242, 1.0, 0.5242, 0.0, 0.2905, 0.0, 0.0, 0.0, 0.00587, 0.0, 0.08102, 0.0, 0.003726, 0.0, 0.0, 0.0, 0.2905, 0.0, 0.4763, 0.0, 0.07591, 0.0, 0.00587, 0.0, 0.0, 0.0, 0.2988, 0.0, 0.4754, 0.0, 0.2988, 0.0, 0.0, 0.0, 0.003726, 0.0, 0.4754, 0.0, 1.0, 0.0, 0.5295, 0.0, 0.2988, 0.0, 0.4763, 0.0, 1.0, 0.0, 0.0, 0.0, 0.003726, 0.0, 0.07591, 0.0, 0.0, 0.0, 0.0, 0.0, 0.00587, 0.0, 0.2988, 0.0, 0.5295, 0.0, 0.0, 0.0, 0.07591, 0.0, 0.2905, 0.0, 0.5242, 0.0, 1.0, 0.0, 0.4763, 0.0, 0.08102, 0.0, 0.0, 0.0, 0.5242, 0.0, 0.2905, 0.0, 0.003726, 0.0, 0.0, 0.0, 1.0, 0.0, 0.4754, 0.0, 0.00587, 0.0, 0.0, 0.0, 0.0, 0.0, 0.08102, 0.0])
me_plane_002.use_remesh_fix_poles = True
me_plane_002.use_remesh_preserve_attributes = False
me_plane_002.use_mirror_vertex_groups = False
me_plane_002.update()

# ---- objects
ob_empty = bpy.data.objects.new('Empty', None)
ob_axe = bpy.data.objects.new('Axe', me_plane_001)
ob_cylinder = bpy.data.objects.new('Cylinder', me_cylinder)
ob_axe_001 = bpy.data.objects.new('Axe.001', me_plane_002)

# ---- transforms, parenting, visibility, modifiers, constraints
ob_empty.location = (30.72, 0.0, 0.0)
ob_empty.rotation_euler = (1.571, -0.0, 1.571)
ob_empty.empty_display_type = 'IMAGE'
ob_empty.empty_display_size = 1.01
ob_empty.empty_image_offset = (-0.5241, -0.4956)
ob_empty.show_empty_image_perspective = False
ob_empty.use_empty_image_alpha = True
ob_empty.color = (1.0, 1.0, 1.0, 0.3511)
ob_empty.lineart.crease_threshold = 0.0
ob_axe.location = (0.0, 0.0, 0.0)
ob_axe.rotation_euler = (1.571, -0.0, 1.571)
ob_axe.lineart.crease_threshold = 0.0
_m = ob_axe.modifiers.new('Mirror', 'MIRROR')
_m.use_axis = (False, False, True)
_m.use_clip = True
_m = ob_axe.modifiers.new('Subdivision', 'SUBSURF')
_m.uv_smooth = 'PRESERVE_CORNERS'
_m.levels = 4
ob_cylinder.location = (0.0, 0.0, 0.0)
ob_cylinder.lineart.crease_threshold = 0.0
ob_axe_001.location = (1.875e-19, -0.03491, 0.0008446)
ob_axe_001.lineart.crease_threshold = 0.0
_m = ob_axe_001.modifiers.new('Mirror', 'MIRROR')
_m.use_clip = True
_m = ob_axe_001.modifiers.new('Subdivision', 'SUBSURF')
_m.uv_smooth = 'PRESERVE_CORNERS'
_m.levels = 4

# ---- collection membership
scene.collection.objects.link(ob_empty)
col_axe.objects.link(ob_axe)
col_axe.objects.link(ob_cylinder)
col_axe.objects.link(ob_axe_001)

# ---- scene / render settings (as saved in the file)
scene.frame_start = 1; scene.frame_end = 250; scene.frame_set(1)
scene.render.engine = 'BLENDER_EEVEE_NEXT'
scene.cycles.use_denoising = False
scene.cycles.samples = 128
scene.cycles.sampling_pattern = 'TABULATED_SOBOL'
scene.cycles.use_adaptive_sampling = False
scene.cycles.use_light_tree = False
scene.view_settings.view_transform = 'Filmic'
bpy.context.view_layer.update()

# ---- added for rendering (the .blend has no active camera and no usable light): camera, sun
cam_auto = bpy.data.cameras.new('AutoCamera')
cam_auto.lens = 50.0
cam_auto.sensor_width = 36.0
cam_auto.clip_end = 1000.0
ob_auto_camera = bpy.data.objects.new('AutoCamera', cam_auto)
scene.collection.objects.link(ob_auto_camera)
ob_auto_camera.location = (0.560427, -0.693066, 0.684819)
ob_auto_camera.rotation_euler = (1.09748, -7.21219e-08, 0.694738)
scene.camera = ob_auto_camera
light_auto_sun = bpy.data.lights.new('AutoSun', 'SUN')
light_auto_sun.energy = 3.0
light_auto_sun.angle = 0.0523599
ob_auto_sun = bpy.data.objects.new('AutoSun', light_auto_sun)
scene.collection.objects.link(ob_auto_sun)
ob_auto_sun.rotation_euler = (0.872665, 0.174533, 0.523599)
bpy.context.view_layer.update()
